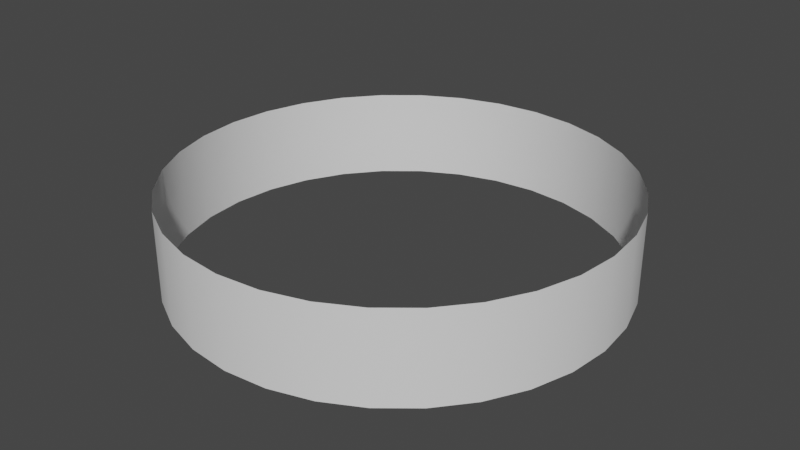 # Source: hollow.blend  (saved by Blender 2.90.8; exported with 4.5.12 LTS)
import bpy
from mathutils import Matrix  # noqa: F401  (used for matrix-valued properties, if any)

bpy.ops.wm.read_factory_settings(use_empty=True)
scene = bpy.context.scene
scene.name = 'Scene'

# ---- collections
col_collection = bpy.data.collections.new('Collection'); scene.collection.children.link(col_collection)

# ---- world
world_world = bpy.data.worlds.new('World'); scene.world = world_world
world_world.use_nodes = True; world_world.node_tree.nodes.clear()
_N = world_world.node_tree.nodes; _L = world_world.node_tree.links
n0 = _N.new('ShaderNodeOutputWorld'); n0.name = 'World Output'; n0.location = (300, 300)
n1 = _N.new('ShaderNodeBackground'); n1.name = 'Background'; n1.location = (10, 300)
n1.inputs[0].default_value = (0.05088, 0.05088, 0.05088, 1.0)
_L.new(n1.outputs[0], n0.inputs[0])
n0.is_active_output = True
world_world.color = (0.05088, 0.05088, 0.05088)
world_world.use_sun_shadow = False
world_world.sun_shadow_jitter_overblur = 0.0

# ---- meshes
me_circle = bpy.data.meshes.new('Circle')
me_circle.from_pydata([(0.0, 1.0, 0.0), (-0.1951, 0.9808, 0.0), (-0.3827, 0.9239, 0.0), (-0.5556, 0.8315, 0.0), (-0.7071, 0.7071, 0.0), (-0.8315, 0.5556, 0.0), (-0.9239, 0.3827, 0.0), (-0.9808, 0.1951, 0.0), (-1.0, 7.55e-08, 0.0), (-0.9808, -0.1951, 0.0), (-0.9239, -0.3827, 0.0), (-0.8315, -0.5556, 0.0), (-0.7071, -0.7071, 0.0), (-0.5556, -0.8315, 0.0), (-0.3827, -0.9239, 0.0), (-0.1951, -0.9808, 0.0), (3.258e-07, -1.0, 0.0), (0.1951, -0.9808, 0.0), (0.3827, -0.9239, 0.0), (0.5556, -0.8315, 0.0), (0.7071, -0.7071, 0.0), (0.8315, -0.5556, 0.0), (0.9239, -0.3827, 0.0), (0.9808, -0.1951, 0.0), (1.0, 9.656e-07, 0.0), (0.9808, 0.1951, 0.0), (0.9239, 0.3827, 0.0), (0.8315, 0.5556, 0.0), (0.7071, 0.7071, 0.0), (0.5556, 0.8315, 0.0), (0.3827, 0.9239, 0.0), (0.1951, 0.9808, 0.0), (0.0, 1.0, 0.4062), (-0.1951, 0.9808, 0.4062), (-0.3827, 0.9239, 0.4062), (-0.5556, 0.8315, 0.4062), (-0.7071, 0.7071, 0.4062), (-0.8315, 0.5556, 0.4062), (-0.9239, 0.3827, 0.4062), (-0.9808, 0.1951, 0.4062), (-1.0, 7.55e-08, 0.4062), (-0.9808, -0.1951, 0.4062), (-0.9239, -0.3827, 0.4062), (-0.8315, -0.5556, 0.4062), (-0.7071, -0.7071, 0.4062), (-0.5556, -0.8315, 0.4062), (-0.3827, -0.9239, 0.4062), (-0.1951, -0.9808, 0.4062), (3.258e-07, -1.0, 0.4062), (0.1951, -0.9808, 0.4062), (0.3827, -0.9239, 0.4062), (0.5556, -0.8315, 0.4062), (0.7071, -0.7071, 0.4062), (0.8315, -0.5556, 0.4062), (0.9239, -0.3827, 0.4062), (0.9808, -0.1951, 0.4062), (1.0, 9.656e-07, 0.4062), (0.9808, 0.1951, 0.4062), (0.9239, 0.3827, 0.4062), (0.8315, 0.5556, 0.4062), (0.7071, 0.7071, 0.4062), (0.5556, 0.8315, 0.4062), (0.3827, 0.9239, 0.4062), (0.1951, 0.9808, 0.4062)], [], [(3, 2, 34, 35), (30, 29, 61, 62), (17, 16, 48, 49), (4, 3, 35, 36), (31, 30, 62, 63), (18, 17, 49, 50), (5, 4, 36, 37), (0, 31, 63, 32), (19, 18, 50, 51), (6, 5, 37, 38), (20, 19, 51, 52), (7, 6, 38, 39), (21, 20, 52, 53), (8, 7, 39, 40), (22, 21, 53, 54), (9, 8, 40, 41), (23, 22, 54, 55), (10, 9, 41, 42), (24, 23, 55, 56), (11, 10, 42, 43), (25, 24, 56, 57), (12, 11, 43, 44), (26, 25, 57, 58), (13, 12, 44, 45), (27, 26, 58, 59), (14, 13, 45, 46), (1, 0, 32, 33), (28, 27, 59, 60), (15, 14, 46, 47), (2, 1, 33, 34), (29, 28, 60, 61), (16, 15, 47, 48)])
me_circle.polygons.foreach_set('use_smooth', [True] * 32)
_uv = me_circle.uv_layers.new(name='UVMap')
_uv.uv.foreach_set('vector', [0.1073, 0.3564, 0.2295, 0.3564, 0.2295, 0.6436, 0.1073, 0.6436, 0.7705, 0.3564, 0.8927, 0.3564, 0.8927, 0.6436, 0.7705, 0.6436, 0.6379, 0.3564, 0.5, 0.3564, 0.5, 0.6436, 0.6379, 0.6436, 0.0001335, 0.3564, 0.1073, 0.3564, 0.1073, 0.6436, 0.0001335, 0.6436, 0.6379, 0.3564, 0.7705, 0.3564, 0.7705, 0.6436, 0.6379, 0.6436, 0.7705, 0.3564, 0.6379, 0.3564, 0.6379, 0.6436, 0.7705, 0.6436, 0.8927, 0.3564, 0.9999, 0.3564, 0.9999, 0.6436, 0.8927, 0.6436, 0.5, 0.3564, 0.6379, 0.3564, 0.6379, 0.6436, 0.5, 0.6436, 0.8927, 0.3564, 0.7705, 0.3564, 0.7705, 0.6436, 0.8927, 0.6436, 0.7705, 0.3564, 0.8927, 0.3564, 0.8927, 0.6436, 0.7705, 0.6436, 0.9999, 0.3564, 0.8927, 0.3564, 0.8927, 0.6436, 0.9999, 0.6436, 0.6379, 0.3564, 0.7705, 0.3564, 0.7705, 0.6436, 0.6379, 0.6436, 0.1073, 0.3564, 0.0001335, 0.3564, 0.0001335, 0.6436, 0.1073, 0.6436, 0.5, 0.3564, 0.6379, 0.3564, 0.6379, 0.6436, 0.5, 0.6436, 0.2295, 0.3564, 0.1073, 0.3564, 0.1073, 0.6436, 0.2295, 0.6436, 0.3621, 0.3564, 0.5, 0.3564, 0.5, 0.6436, 0.3621, 0.6436, 0.3621, 0.3564, 0.2295, 0.3564, 0.2295, 0.6436, 0.3621, 0.6436, 0.2295, 0.3564, 0.3621, 0.3564, 0.3621, 0.6436, 0.2295, 0.6436, 0.5, 0.3564, 0.3621, 0.3564, 0.3621, 0.6436, 0.5, 0.6436, 0.1073, 0.3564, 0.2295, 0.3564, 0.2295, 0.6436, 0.1073, 0.6436, 0.6379, 0.3564, 0.5, 0.3564, 0.5, 0.6436, 0.6379, 0.6436, 0.0001332, 0.3564, 0.1073, 0.3564, 0.1073, 0.6436, 0.0001332, 0.6436, 0.7705, 0.3564, 0.6379, 0.3564, 0.6379, 0.6436, 0.7705, 0.6436, 0.1073, 0.3564, 0.0001335, 0.3564, 0.0001335, 0.6436, 0.1073, 0.6436, 0.8927, 0.3564, 0.7705, 0.3564, 0.7705, 0.6436, 0.8927, 0.6436, 0.2295, 0.3564, 0.1073, 0.3564, 0.1073, 0.6436, 0.2295, 0.6436, 0.3621, 0.3564, 0.5, 0.3564, 0.5, 0.6436, 0.3621, 0.6436, 0.9999, 0.3564, 0.8927, 0.3564, 0.8927, 0.6436, 0.9999, 0.6436, 0.3621, 0.3564, 0.2295, 0.3564, 0.2295, 0.6436, 0.3621, 0.6436, 0.2295, 0.3564, 0.3621, 0.3564, 0.3621, 0.6436, 0.2295, 0.6436, 0.8927, 0.3564, 0.9999, 0.3564, 0.9999, 0.6436, 0.8927, 0.6436, 0.5, 0.3564, 0.3621, 0.3564, 0.3621, 0.6436, 0.5, 0.6436])
me_circle.use_remesh_fix_poles = True
me_circle.use_remesh_preserve_attributes = False
me_circle.use_mirror_vertex_groups = False
me_circle.update()

# ---- objects
ob_circle = bpy.data.objects.new('Circle', me_circle)

# ---- transforms, parenting, visibility, modifiers, constraints
ob_circle.location = (0.0, 0.0, 0.0)
ob_circle.lineart.crease_threshold = 0.0

# ---- collection membership
col_collection.objects.link(ob_circle)

# ---- scene / render settings (as saved in the file)
scene.frame_start = 1; scene.frame_end = 250; scene.frame_set(1)
scene.render.engine = 'BLENDER_EEVEE_NEXT'
scene.cycles.use_denoising = False
scene.cycles.samples = 128
scene.cycles.sampling_pattern = 'TABULATED_SOBOL'
scene.cycles.use_adaptive_sampling = False
scene.cycles.use_light_tree = False
scene.view_settings.view_transform = 'Filmic'
bpy.context.view_layer.update()

# ---- added for rendering (the .blend has no active camera and no usable light): camera, sun
cam_auto = bpy.data.cameras.new('AutoCamera')
cam_auto.lens = 50.0
cam_auto.sensor_width = 36.0
cam_auto.clip_end = 1000.0
ob_auto_camera = bpy.data.objects.new('AutoCamera', cam_auto)
scene.collection.objects.link(ob_auto_camera)
ob_auto_camera.location = (2.64378, -3.17253, 2.31811)
ob_auto_camera.rotation_euler = (1.09748, -7.21219e-08, 0.694738)
scene.camera = ob_auto_camera
light_auto_sun = bpy.data.lights.new('AutoSun', 'SUN')
light_auto_sun.energy = 3.0
light_auto_sun.angle = 0.0523599
ob_auto_sun = bpy.data.objects.new('AutoSun', light_auto_sun)
scene.collection.objects.link(ob_auto_sun)
ob_auto_sun.rotation_euler = (0.872665, 0.174533, 0.523599)
bpy.context.view_layer.update()
